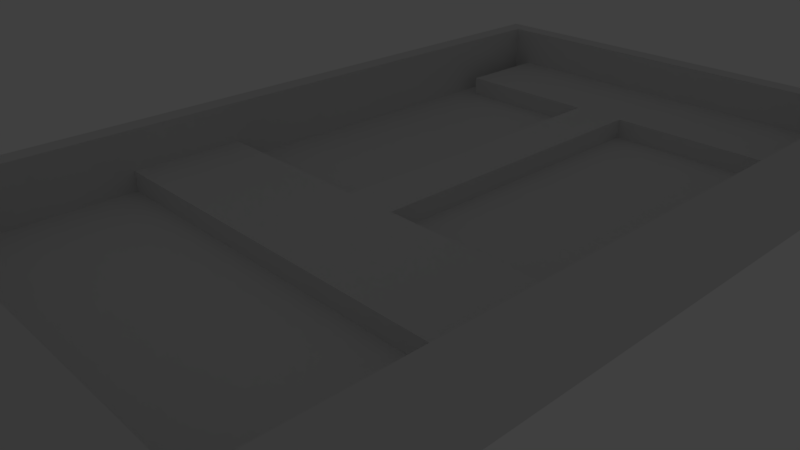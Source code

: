 # Source: phone_v3.blend  (saved by Blender 2.79.0; exported with 4.5.12 LTS)
import bpy
from mathutils import Matrix  # noqa: F401  (used for matrix-valued properties, if any)

bpy.ops.wm.read_factory_settings(use_empty=True)
scene = bpy.context.scene
scene.name = 'Scene'

# ---- collections
col_collection_1 = bpy.data.collections.new('Collection 1'); scene.collection.children.link(col_collection_1)
col_collection_2 = bpy.data.collections.new('Collection 2'); scene.collection.children.link(col_collection_2)
col_collection_2.hide_render = True
col_collection_2.hide_viewport = True
col_collection_3 = bpy.data.collections.new('Collection 3'); scene.collection.children.link(col_collection_3)
col_collection_3.hide_render = True
col_collection_3.hide_viewport = True
col_collection_4 = bpy.data.collections.new('Collection 4'); scene.collection.children.link(col_collection_4)
col_collection_10 = bpy.data.collections.new('Collection 10'); scene.collection.children.link(col_collection_10)
col_collection_10.hide_render = True
col_collection_10.hide_viewport = True

# ---- world
world_world = bpy.data.worlds.new('World'); scene.world = world_world
world_world.color = (0.05088, 0.05088, 0.05088)
world_world.use_sun_shadow = False
world_world.sun_shadow_jitter_overblur = 0.0
world_world.cycles.sampling_method = 'MANUAL'

# ---- cameras
cam_camera = bpy.data.cameras.new('Camera')
cam_camera.clip_end = 100.0
cam_camera.lens = 35.0
cam_camera.sensor_width = 32.0
cam_camera.sensor_height = 18.0
cam_camera.ortho_scale = 7.314
cam_camera.dof.focus_distance = 0.0
cam_camera.dof.aperture_fstop = 128.0

# ---- lights
light_lamp = bpy.data.lights.new('Lamp', 'POINT')
light_lamp.transmission_factor = 0.0
light_lamp.cutoff_distance = 30.0
light_lamp.energy = 100.0
light_lamp.shadow_buffer_clip_start = 1.001
light_lamp.shadow_soft_size = 0.1
light_lamp.shadow_maximum_resolution = 0.006
light_lamp.use_absolute_resolution = True

# ---- meshes
me_cube = bpy.data.meshes.new('Cube')
me_cube.from_pydata([(-3.5, -7.0, 0.0), (-3.5, -7.0, 1.2), (-3.5, 7.0, 0.0), (-3.5, 7.0, 1.2), (3.5, -7.0, 0.0), (3.5, -7.0, 1.2), (3.5, 7.0, 0.0), (3.5, 7.0, 1.2), (-3.2, -4.5, 1.2), (-3.2, 6.7, 1.2), (3.2, 6.7, 1.2), (3.2, -4.5, 1.2), (-3.2, -4.5, 0.3), (-3.2, 6.7, 0.3), (3.2, 6.7, 0.3), (3.2, -4.5, 0.3), (3.2, 5.2, 0.3), (-3.2, 5.2, 0.3), (-2.9, 6.7, 0.3), (-2.9, 5.2, 0.3), (2.9, 6.7, 0.3), (2.9, 5.2, 0.3), (-2.9, 6.7, 0.6), (-2.9, 5.2, 0.6), (2.9, 6.7, 0.6), (2.9, 5.2, 0.6)], [], [(0, 1, 3, 2), (2, 3, 7, 6), (6, 7, 5, 4), (4, 5, 1, 0), (2, 6, 4, 0), (3, 1, 8, 9), (8, 11, 15, 12), (1, 5, 11, 8), (7, 3, 9, 10), (5, 7, 10, 11), (14, 20, 21, 16), (10, 9, 13, 18, 20, 14), (11, 10, 14, 16, 15), (9, 8, 12, 17, 13), (16, 21, 19, 17, 12, 15), (19, 18, 13, 17), (19, 21, 25, 23), (18, 19, 23, 22), (21, 20, 24, 25), (20, 18, 22, 24), (23, 25, 24, 22)])
me_cube.use_remesh_preserve_volume = False
me_cube.use_remesh_preserve_attributes = False
me_cube.use_mirror_vertex_groups = False
me_cube.update()
me_cube_001 = bpy.data.meshes.new('Cube.001')
me_cube_001.from_pydata([(-3.8, -7.3, 0.0), (-3.8, -7.3, 0.6), (-3.8, 7.3, 0.0), (-3.8, 7.3, 0.6), (3.8, -7.3, 0.0), (3.8, -7.3, 0.6), (3.8, 7.3, 0.0), (3.8, 7.3, 0.6), (-3.5, -7.0, 0.6), (-3.5, 7.0, 0.6), (3.5, 7.0, 0.6), (3.5, -7.0, 0.6), (-3.5, -7.0, 0.3), (-3.5, 7.0, 0.3), (3.5, 7.0, 0.3), (3.5, -7.0, 0.3)], [], [(0, 1, 3, 2), (2, 3, 7, 6), (6, 7, 5, 4), (4, 5, 1, 0), (2, 6, 4, 0), (5, 7, 10, 11), (11, 10, 14, 15), (3, 1, 8, 9), (1, 5, 11, 8), (7, 3, 9, 10), (14, 13, 12, 15), (9, 8, 12, 13), (8, 11, 15, 12), (10, 9, 13, 14)])
me_cube_001.use_remesh_preserve_volume = False
me_cube_001.use_remesh_preserve_attributes = False
me_cube_001.use_mirror_vertex_groups = False
me_cube_001.update()
me_cube_002 = bpy.data.meshes.new('Cube.002')
me_cube_002.from_pydata([(-3.2, -1.5, 0.0), (-3.2, -1.5, 0.3), (-3.2, 1.5, 0.0), (-3.2, 1.5, 0.3), (3.2, -1.5, 0.0), (3.2, -1.5, 0.3), (3.2, 1.5, 0.0), (3.2, 1.5, 0.3), (2.9, 1.5, 0.3), (2.9, -1.5, 0.3), (-2.9, 1.5, 0.3), (-2.9, -1.5, 0.3), (2.9, 1.5, 0.6), (3.2, 1.5, 0.6), (3.2, -1.5, 0.6), (2.9, -1.5, 0.6), (-3.2, -1.5, 0.6), (-3.2, 1.5, 0.6), (-2.9, -1.5, 0.6), (-2.9, 1.5, 0.6)], [], [(0, 1, 3, 2), (2, 3, 10, 8, 7, 6), (6, 7, 5, 4), (4, 5, 9, 11, 1, 0), (2, 6, 4, 0), (7, 8, 12, 13), (9, 8, 10, 11), (13, 12, 15, 14), (11, 10, 19, 18), (8, 9, 15, 12), (5, 7, 13, 14), (9, 5, 14, 15), (18, 19, 17, 16), (10, 3, 17, 19), (3, 1, 16, 17), (1, 11, 18, 16)])
me_cube_002.use_remesh_preserve_volume = False
me_cube_002.use_remesh_preserve_attributes = False
me_cube_002.use_mirror_vertex_groups = False
me_cube_002.update()
me_cube_003 = bpy.data.meshes.new('Cube.003')
me_cube_003.from_pydata([(-3.2, -3.6, -0.15), (-3.2, -3.6, 0.15), (3.2, -3.6, -0.15), (3.2, -3.6, 0.15), (-3.2, -1.9, -0.15), (-3.2, -1.9, 0.15), (3.2, -1.9, -0.15), (3.2, -1.9, 0.15), (0.2, 3.1, -0.15), (-0.6, 3.1, -0.15), (-0.6, 3.1, 0.15), (0.2, 3.1, 0.15), (-1.154, -3.6, -0.15), (0.9793, -3.6, -0.15), (0.9793, -3.6, 0.15), (-1.154, -3.6, 0.15), (-0.6, -1.9, 0.15), (0.2, -1.9, 0.15), (0.2, -1.9, -0.15), (-0.6, -1.9, -0.15)], [], [(19, 4, 5, 16), (6, 7, 3, 2), (12, 15, 1, 0), (18, 6, 2, 13), (16, 5, 1, 15), (18, 8, 11, 17), (0, 1, 5, 4), (19, 16, 10, 9), (9, 8, 18, 19), (11, 10, 16, 17), (7, 17, 14, 3), (17, 16, 15, 14), (4, 19, 12, 0), (19, 18, 13, 12), (2, 3, 14, 13), (13, 14, 15, 12), (18, 17, 7, 6), (9, 10, 11, 8)])
me_cube_003.use_remesh_preserve_volume = False
me_cube_003.use_remesh_preserve_attributes = False
me_cube_003.use_mirror_vertex_groups = False
me_cube_003.update()

# ---- objects
ob_cube = bpy.data.objects.new('Cube', me_cube)
ob_cube_001 = bpy.data.objects.new('Cube.001', me_cube_001)
ob_cube_002 = bpy.data.objects.new('Cube.002', me_cube_002)
ob_cube_003 = bpy.data.objects.new('Cube.003', me_cube_003)
ob_lamp = bpy.data.objects.new('Lamp', light_lamp)
ob_camera = bpy.data.objects.new('Camera', cam_camera)

# ---- transforms, parenting, visibility, modifiers, constraints
ob_cube.location = (0.0, 0.0, 0.0)
ob_cube.lineart.crease_threshold = 0.0
ob_cube_001.location = (0.0, 0.0, -0.3)
ob_cube_001.lineart.crease_threshold = 0.0
ob_cube_002.location = (0.0, 5.2, 0.9)
ob_cube_002.rotation_euler = (3.142, 0.0, 0.0)
ob_cube_002.lineart.crease_threshold = 0.0
ob_cube_003.location = (0.0, 2.1, 0.45)
ob_cube_003.lineart.crease_threshold = 0.0
ob_lamp.location = (4.076, 1.005, 5.904)
ob_lamp.rotation_euler = (0.6503, 0.05522, 1.866)
ob_lamp.lock_rotations_4d = False
ob_lamp.empty_display_type = 'ARROWS'
ob_lamp.color = (0.0, 0.0, 0.0, 0.0)
ob_lamp.lineart.crease_threshold = 0.0
ob_camera.location = (7.481, -6.508, 5.344)
ob_camera.rotation_euler = (1.109, 0.0, 0.8149)
ob_camera.lock_rotations_4d = False
ob_camera.empty_display_type = 'ARROWS'
ob_camera.color = (0.0, 0.0, 0.0, 0.0)
ob_camera.display_type = 'WIRE'
ob_camera.lineart.crease_threshold = 0.0

# ---- collection membership
col_collection_1.objects.link(ob_cube)
col_collection_2.objects.link(ob_cube_001)
col_collection_3.objects.link(ob_cube_002)
col_collection_4.objects.link(ob_cube_003)
col_collection_10.objects.link(ob_lamp)
col_collection_10.objects.link(ob_camera)

# ---- scene / render settings (as saved in the file)
scene.camera = ob_camera
scene.frame_start = 1; scene.frame_end = 250; scene.frame_set(1)
scene.render.engine = 'BLENDER_EEVEE_NEXT'
scene.render.resolution_percentage = 50
scene.render.dither_intensity = 0.0
scene.cycles.use_denoising = False
scene.cycles.samples = 128
scene.cycles.sampling_pattern = 'TABULATED_SOBOL'
scene.cycles.use_adaptive_sampling = False
scene.cycles.use_light_tree = False
scene.cycles.blur_glossy = 0.0
scene.cycles.sample_clamp_indirect = 0.0
scene.view_settings.view_transform = 'Standard'
bpy.context.view_layer.update()
